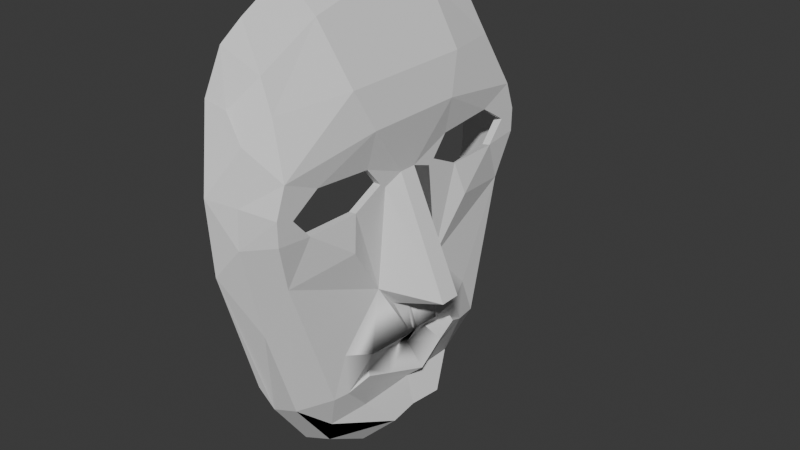 # Source: Mask.blend  (saved by Blender 5.0.119; exported with 4.5.12 LTS)
import bpy
from mathutils import Matrix  # noqa: F401  (used for matrix-valued properties, if any)

bpy.ops.wm.read_factory_settings(use_empty=True)
scene = bpy.context.scene
scene.name = 'Scene'

# ---- collections
col_collection = bpy.data.collections.new('Collection'); scene.collection.children.link(col_collection)

# ---- world
world_world = bpy.data.worlds.new('World'); scene.world = world_world
world_world.use_nodes = True; world_world.node_tree.nodes.clear()
_N = world_world.node_tree.nodes; _L = world_world.node_tree.links
n0 = _N.new('ShaderNodeOutputWorld'); n0.name = 'World Output'; n0.location = (200, 100)
n1 = _N.new('ShaderNodeBackground'); n1.name = 'Background'; n1.location = (-200, 100)
n1.inputs[0].default_value = (0.05088, 0.05088, 0.05088, 1.0)
_L.new(n1.outputs[0], n0.inputs[0])
n0.is_active_output = True
world_world.color = (0.05088, 0.05088, 0.05088)
world_world.sun_shadow_jitter_overblur = 0.0

# ---- meshes
me_plane = bpy.data.meshes.new('Plane')
me_plane.from_pydata([(1.082e-16, 0.1316, -0.5127), (0.33, 0.06939, -0.4283), (1.082e-16, -0.1316, -0.5127), (0.33, -0.06939, -0.4283), (-3.166e-16, 0.05902, 0.3312), (-3.166e-16, -0.05902, 0.3312), (0.0554, 0.3364, 0.6812), (0.0554, -0.3364, 0.6812), (-3.177e-16, 0.4504, 0.93), (-3.177e-16, -0.4504, 0.93), (-0.2308, 0.4764, 1.294), (-0.2308, -0.4764, 1.294), (-0.4069, 0.5308, 1.518), (-0.4069, -0.5308, 1.518), (-0.4069, 0.0, 1.565), (-0.2308, 0.0, 1.414), (-0.4069, 0.8346, 1.343), (-0.4069, -0.8346, 1.343), (-0.2308, 0.8918, 1.08), (-0.2308, -0.8918, 1.08), (-0.1347, 0.9174, 0.8882), (-0.1347, -0.9174, 0.8882), (-4.296e-16, 0.9846, 0.5747), (-4.296e-16, -0.9846, 0.5747), (-3.31e-16, 0.3506, 0.4414), (-3.31e-16, -0.3506, 0.4414), (-4.076e-16, 0.746, 0.4724), (-4.076e-16, -0.746, 0.4724), (-3.405e-16, 0.2411, 0.3111), (-3.405e-16, -0.2411, 0.3111), (-3.372e-16, 0.1993, 0.2823), (-3.372e-16, -0.1993, 0.2823), (-4.48e-16, 1.052, 0.3914), (-4.48e-16, -1.052, 0.3914), (-4.457e-16, 0.9379, 0.3515), (-4.457e-16, -0.9379, 0.3515), (-7.914e-17, 0.2664, -0.3564), (-7.914e-17, -0.2664, -0.3564), (-3.578e-16, 0.4509, 0.2112), (-3.578e-16, -0.4509, 0.2112), (0.04238, 0.509, -0.005239), (0.04238, -0.509, -0.005239), (-0.04332, 0.9554, -0.07196), (-0.04332, -0.9554, -0.07196), (-1.045e-16, 0.8152, 0.2128), (-1.045e-16, -0.8152, 0.2128), (-7.399e-17, 1.049, 0.2363), (-7.399e-17, -1.049, 0.2363), (-2e-16, 0.5668, -0.673), (-2e-16, -0.5668, -0.673), (0.1281, -0.1212, -0.6808), (0.1281, 0.1212, -0.6808), (0.06649, 0.3986, -0.7182), (0.06649, -0.3986, -0.7182), (1.082e-16, 0.0, -0.5127), (0.0775, 0.0, -0.7197), (-2.829e-16, -0.6704, -0.9324), (-2.829e-16, 0.6704, -0.9324), (-2.211e-16, 0.5501, -0.9497), (-2.211e-16, -0.5501, -0.9497), (0.03096, 0.3992, -0.8443), (0.03096, -0.3992, -0.8443), (-1.134e-16, -0.1669, -0.8118), (-1.134e-16, 0.1669, -0.8118), (0.04694, 0.4098, -0.8789), (0.04694, -0.4098, -0.8789), (0.07033, -0.2469, -0.9309), (0.07033, 0.2469, -0.9309), (-2.342e-16, -0.3933, -1.114), (-2.342e-16, 0.3933, -1.114), (-2.223e-16, 0.0, -1.113), (0.1228, 0.0, -0.9987), (-1.156e-16, 0.0, -0.8592), (-0.4069, 0.988, 1.235), (-0.4069, -0.988, 1.235), (-0.339, 1.041, 0.9111), (-0.339, -1.041, 0.9111), (-0.4069, 1.116, 0.9823), (-0.4069, -1.116, 0.9823), (-0.2308, -1.052, 0.7415), (-0.2308, 1.052, 0.7415), (-0.2308, 1.106, 0.413), (-0.2308, -1.106, 0.413), (-0.4069, 1.178, 0.4451), (-0.4069, -1.178, 0.4451), (-0.2308, 1.12, 0.1687), (-0.2308, -1.12, 0.1687), (-0.1233, -0.5759, -1.22), (-0.1233, 0.5759, -1.22), (0.07824, 0.215, -1.307), (0.07824, -0.215, -1.307), (0.05226, 0.0, -1.307), (-0.2308, 0.4862, -1.443), (-0.2308, -0.4862, -1.443), (-0.1654, -0.2443, -1.551), (-0.1654, 0.2443, -1.551), (-0.1543, 0.0, -1.551), (-0.4069, 0.2544, -1.655), (-0.4069, -0.2544, -1.655), (-0.4069, 0.0, -1.678), (-0.4069, 0.5207, -1.494), (-0.4069, -0.5207, -1.494), (-0.2308, 0.7643, -1.07), (-0.2308, -0.7643, -1.07), (-0.4069, 0.7782, -1.129), (-0.4069, -0.7782, -1.129), (-0.2308, -0.9765, -0.4386), (-0.2308, 0.9765, -0.4386), (-0.4069, 1.144, -0.04421), (-0.4069, -1.144, -0.04421), (-0.4069, 0.8887, -0.9055), (-0.4069, -0.8887, -0.9055)], [], [(25, 29, 5), (7, 25, 5), (5, 4, 6, 7), (8, 22, 6), (26, 22, 6), (26, 22, 32), (34, 32, 26), (6, 26, 24), (24, 6, 4), (28, 24, 4), (30, 28, 4), (38, 28, 30), (40, 44, 38), (44, 40, 42), (40, 36, 42), (40, 38, 36), (36, 30, 38), (36, 30, 4, 1), (3, 1, 4, 5), (31, 29, 5), (3, 5, 31, 37), (39, 31, 29), (39, 37, 31), (41, 37, 39), (41, 39, 45), (45, 43, 41), (41, 43, 37), (49, 37, 43), (49, 53, 37), (53, 50, 37), (50, 2, 37), (3, 37, 2), (0, 54, 55, 51), (50, 55, 54, 2), (54, 0, 1, 3, 2), (36, 1, 0), (51, 36, 0), (52, 36, 51), (52, 48, 36), (52, 51, 63, 60), (55, 72, 63, 51), (55, 50, 62, 72), (53, 61, 62, 50), (61, 65, 66, 62), (66, 71, 72, 62), (67, 63, 72, 71), (60, 63, 67, 64), (60, 58, 52), (64, 60, 58), (64, 67, 71, 70, 69, 58), (65, 59, 68, 70, 71, 66), (65, 61, 59), (61, 53, 59), (49, 53, 59, 56), (56, 49, 43), (43, 103, 56), (103, 43, 106), (106, 103, 105), (48, 52, 58, 57), (48, 42, 36), (57, 42, 48), (42, 57, 102), (107, 42, 102), (107, 102, 104), (108, 107, 104, 110), (108, 85, 107), (42, 107, 85, 46), (46, 42, 44), (34, 44, 46, 32), (81, 32, 85), (85, 32, 46), (81, 85, 83), (85, 83, 108), (81, 22, 32), (81, 80, 22), (83, 80, 81), (77, 75, 80, 83), (20, 22, 80), (18, 20, 80), (75, 18, 80), (75, 73, 18), (20, 18, 10), (10, 8, 20), (22, 20, 8), (7, 6, 8, 9), (9, 8, 10, 15, 11), (11, 21, 9), (23, 9, 21), (7, 9, 23), (27, 7, 23), (25, 27, 7), (35, 27, 33), (27, 23, 33), (35, 33, 47, 45), (47, 43, 45), (86, 47, 33), (82, 23, 33), (82, 86, 33), (82, 23, 79), (21, 79, 23), (21, 19, 79), (76, 79, 19), (21, 11, 19), (84, 82, 79), (82, 84, 86), (86, 109, 84), (43, 47, 86, 106), (109, 106, 86), (109, 111, 105, 106), (87, 56, 103), (103, 93, 87), (101, 93, 103, 105), (56, 87, 68, 59), (90, 68, 87), (68, 90, 91, 70), (70, 91, 89, 69), (89, 88, 69), (57, 58, 69, 88), (88, 102, 57), (102, 88, 92), (100, 104, 102, 92), (89, 92, 88), (95, 92, 89), (95, 97, 100, 92), (95, 89, 91, 96), (94, 96, 91, 90), (94, 90, 93), (90, 87, 93), (94, 93, 101, 98), (98, 99, 96, 94), (97, 95, 96, 99), (78, 84, 79, 76), (78, 76, 74), (74, 19, 17), (76, 19, 74), (17, 19, 11), (13, 17, 11), (15, 13, 11), (13, 15, 12, 14), (15, 10, 12), (16, 10, 12), (18, 16, 10), (73, 16, 18), (77, 73, 75)])
_uv = me_plane.uv_layers.new(name='UVMap')
_uv.uv.foreach_set('vector', [0.0, 0.0, 0.0, 0.0, 0.0, 0.0, 0.0, 0.0, 0.0, 0.0, 0.0, 0.0, 0.0, 0.0, 0.0, 0.0, 0.0, 0.0, 0.0, 0.0, 0.0, 0.0, 0.0, 0.0, 0.0, 0.0, 0.0, 0.0, 0.0, 0.0, 0.0, 0.0, 0.0, 0.0, 0.0, 0.0, 0.0, 0.0, 0.0, 0.0, 0.0, 0.0, 0.0, 0.0, 0.0, 0.0, 0.0, 0.0, 0.0, 0.0, 0.0, 0.0, 0.0, 0.0, 0.0, 0.0, 0.0, 0.0, 0.0, 0.0, 0.0, 0.0, 0.0, 0.0, 0.0, 0.0, 0.0, 0.0, 0.0, 0.0, 0.0, 0.0, 0.0, 0.0, 0.0, 0.0, 0.0, 0.0, 0.0, 0.0, 0.0, 0.0, 0.0, 0.0, 0.0, 0.0, 0.0, 0.0, 0.0, 0.0, 0.0, 0.0, 0.0, 0.0, 0.0, 0.0, 0.0, 0.0, 0.0, 0.0, 0.0, 0.0, 0.0, 0.0, 0.0, 0.0, 0.0, 0.0, 0.0, 0.0, 0.0, 0.0, 0.0, 0.0, 0.0, 0.0, 0.0, 0.0, 0.0, 0.0, 0.0, 0.0, 0.0, 0.0, 0.0, 0.0, 0.0, 0.0, 0.0, 0.0, 0.0, 0.0, 0.0, 0.0, 0.0, 0.0, 0.0, 0.0, 0.0, 0.0, 0.0, 0.0, 0.0, 0.0, 0.0, 0.0, 0.0, 0.0, 0.0, 0.0, 0.0, 0.0, 0.0, 0.0, 0.0, 0.0, 0.0, 0.0, 0.0, 0.0, 0.0, 0.0, 0.0, 0.0, 0.0, 0.0, 0.0, 0.0, 0.0, 0.0, 0.0, 0.0, 0.0, 0.0, 0.0, 0.0, 0.0, 0.0, 0.0, 0.0, 0.0, 0.0, 0.0, 0.0, 0.0, 0.0, 0.0, 0.0, 0.0, 0.0, 0.0, 0.0, 0.0, 0.0, 0.0, 0.0, 0.0, 0.0, 0.0, 0.0, 0.0, 0.0, 0.0, 0.0, 0.0, 0.0, 0.0, 0.0, 0.0, 0.0, 0.0, 0.0, 0.0, 0.0, 0.0, 0.0, 0.0, 0.0, 0.0, 0.0, 0.0, 0.0, 0.0, 0.0, 0.0, 0.0, 0.0, 0.0, 0.0, 0.0, 0.0, 0.0, 0.0, 0.0, 0.0, 0.0, 0.0, 0.0, 0.0, 0.0, 0.0, 0.0, 0.0, 0.0, 0.0, 0.0, 0.0, 0.0, 0.0, 0.0, 0.0, 0.0, 0.0, 0.0, 0.0, 0.0, 0.0, 0.0, 0.0, 0.0, 0.0, 0.0, 0.0, 0.0, 0.0, 0.0, 0.0, 0.0, 0.0, 0.0, 0.0, 0.0, 0.0, 0.0, 0.0, 0.0, 0.0, 0.0, 0.0, 0.0, 0.0, 0.0, 0.0, 0.0, 0.0, 0.0, 0.0, 0.0, 0.0, 0.0, 0.0, 0.0, 0.0, 0.0, 0.0, 0.0, 0.0, 0.0, 0.0, 0.0, 0.0, 0.0, 0.0, 0.0, 0.0, 0.0, 0.0, 0.0, 0.0, 0.0, 0.0, 0.0, 0.0, 0.0, 0.0, 0.0, 0.0, 0.0, 0.0, 0.0, 0.0, 0.0, 0.0, 0.0, 0.0, 0.0, 0.0, 0.0, 0.0, 0.0, 0.0, 0.0, 0.0, 0.0, 0.0, 0.0, 0.0, 0.0, 0.0, 0.0, 0.0, 0.0, 0.0, 0.0, 0.0, 0.0, 0.0, 0.0, 0.0, 0.0, 0.0, 0.0, 0.0, 0.0, 0.0, 0.0, 0.0, 0.0, 0.0, 0.0, 0.0, 0.0, 0.0, 0.0, 0.0, 0.0, 0.0, 0.0, 0.0, 0.0, 0.0, 0.0, 0.0, 0.0, 0.0, 0.0, 0.0, 0.0, 0.0, 0.0, 0.0, 0.0, 0.0, 0.0, 0.0, 0.0, 0.0, 0.0, 0.0, 0.0, 0.0, 0.0, 0.0, 0.0, 0.0, 0.0, 0.0, 0.0, 0.0, 0.0, 0.0, 0.0, 0.0, 0.0, 0.0, 0.0, 0.0, 0.0, 0.0, 0.0, 0.0, 0.0, 0.0, 0.0, 0.0, 0.0, 0.0, 0.0, 0.0, 0.0, 0.0, 0.0, 0.0, 0.0, 0.0, 0.0, 0.0, 0.0, 0.0, 0.0, 0.0, 0.0, 0.0, 0.0, 0.0, 0.0, 0.0, 0.0, 0.0, 0.0, 0.0, 0.0, 0.0, 0.0, 0.0, 0.0, 0.0, 0.0, 0.0, 0.0, 0.0, 0.0, 0.0, 0.0, 0.0, 0.0, 0.0, 0.0, 0.0, 0.0, 0.0, 0.0, 0.0, 0.0, 0.0, 0.0, 0.0, 0.0, 0.0, 0.0, 0.0, 0.0, 0.0, 0.0, 0.0, 0.0, 0.0, 0.0, 0.0, 0.0, 0.0, 0.0, 0.0, 0.0, 0.0, 0.0, 0.0, 0.0, 0.0, 0.0, 0.0, 0.0, 0.0, 0.0, 0.0, 0.0, 0.0, 0.0, 0.0, 0.0, 0.0, 0.0, 0.0, 0.0, 0.0, 0.0, 0.0, 0.0, 0.0, 0.0, 0.0, 0.0, 0.0, 0.0, 0.0, 0.0, 0.0, 0.0, 0.0, 0.0, 0.0, 0.0, 0.0, 0.0, 0.0, 0.0, 0.0, 0.0, 0.0, 0.0, 0.0, 0.0, 0.0, 0.0, 0.0, 0.0, 0.0, 0.0, 0.0, 0.0, 0.0, 0.0, 0.0, 0.0, 0.0, 0.0, 0.0, 0.0, 0.0, 0.0, 0.0, 0.0, 0.0, 0.0, 0.0, 0.0, 0.0, 0.0, 0.0, 0.0, 0.0, 0.0, 0.0, 0.0, 0.0, 0.0, 0.0, 0.0, 0.0, 0.0, 0.0, 0.0, 0.0, 0.0, 0.0, 0.0, 0.0, 0.0, 0.0, 0.0, 0.0, 0.0, 0.0, 0.0, 0.0, 0.0, 0.0, 0.0, 0.0, 0.0, 0.0, 0.0, 0.0, 0.0, 0.0, 0.0, 0.0, 0.0, 0.0, 0.0, 0.0, 0.0, 0.0, 0.0, 0.0, 0.0, 0.0, 0.0, 0.0, 0.0, 0.0, 0.0, 0.0, 0.0, 0.0, 0.0, 0.0, 0.0, 0.0, 0.0, 0.0, 0.0, 0.0, 0.0, 0.0, 0.0, 0.0, 0.0, 0.0, 0.0, 0.0, 0.0, 0.0, 0.0, 0.0, 0.0, 0.0, 0.0, 0.0, 0.0, 0.0, 0.0, 0.0, 0.0, 0.0, 0.0, 0.0, 0.0, 0.0, 0.0, 0.0, 0.0, 0.0, 0.0, 0.0, 0.0, 0.0, 0.0, 0.0, 0.0, 0.0, 0.0, 0.0, 0.0, 0.0, 0.0, 0.0, 0.0, 0.0, 0.0, 0.0, 0.0, 0.0, 0.0, 0.0, 0.0, 0.0, 0.0, 0.0, 0.0, 0.0, 0.0, 0.0, 0.0, 0.0, 0.0, 0.0, 0.0, 0.0, 0.0, 0.0, 0.0, 0.0, 0.0, 0.0, 0.0, 0.0, 0.0, 0.0, 0.0, 0.0, 0.0, 0.0, 0.0, 0.0, 0.0, 0.0, 0.0, 0.0, 0.0, 0.0, 0.0, 0.0, 0.0, 0.0, 0.0, 0.0, 0.0, 0.0, 0.0, 0.0, 0.0, 0.0, 0.0, 0.0, 0.0, 0.0, 0.0, 0.0, 0.0, 0.0, 0.0, 0.0, 0.0, 0.0, 0.0, 0.0, 0.0, 0.0, 0.0, 0.0, 0.0, 0.0, 0.0, 0.0, 0.0, 0.0, 0.0, 0.0, 0.0, 0.0, 0.0, 0.0, 0.0, 0.0, 0.0, 0.0, 0.0, 0.0, 0.0, 0.0, 0.0, 0.0, 0.0, 0.0, 0.0, 0.0, 0.0, 0.0, 0.0, 0.0, 0.0, 0.0, 0.0, 0.0, 0.0, 0.0, 0.0, 0.0, 0.0, 0.0, 0.0, 0.0, 0.0, 0.0, 0.0, 0.0, 0.0, 0.0, 0.0, 0.0, 0.0, 0.0, 0.0, 0.0, 0.0, 0.0, 0.0, 0.0, 0.0, 0.0, 0.0, 0.0, 0.0, 0.0, 0.0, 0.0, 0.0, 0.0, 0.0, 0.0, 0.0, 0.0, 0.0, 0.0, 0.0, 0.0, 0.0, 0.0, 0.0, 0.0, 0.0, 0.0, 0.0, 0.0, 0.0, 0.0, 0.0, 0.0, 0.0, 0.0, 0.0, 0.0, 0.0, 0.0, 0.0, 0.0, 0.0, 0.0, 0.0, 0.0, 0.0, 0.0, 0.0, 0.0, 0.0, 0.0, 0.0, 0.0, 0.0, 0.0, 0.0, 0.0, 0.0, 0.0, 0.0, 0.0, 0.0, 0.0, 0.0, 0.0, 0.0, 0.0, 0.0, 0.0, 0.0, 0.0, 0.0, 0.0, 0.0, 0.0, 0.0, 0.0, 0.0, 0.0, 0.0, 0.0, 0.0, 0.0, 0.0, 0.0, 0.0, 0.0, 0.0, 0.0, 0.0, 0.0, 0.0, 0.0, 0.0, 0.0, 0.0, 0.0, 0.0, 0.0, 0.0, 0.0, 0.0, 0.0, 0.0, 0.0, 0.0, 0.0, 0.0, 0.0, 0.0, 0.0, 0.0, 0.0, 0.0, 0.0, 0.0, 0.0, 0.0, 0.0, 0.0, 0.0, 0.0, 0.0, 0.0, 0.0, 0.0, 0.0, 0.0, 0.0, 0.0, 0.0, 0.0, 0.0, 0.0, 0.0, 0.0, 0.0, 0.0, 0.0, 0.0, 0.0, 0.0, 0.0, 0.0, 0.0, 0.0, 0.0, 0.0, 0.0, 0.0, 0.0, 0.0, 0.0, 0.0, 0.0, 0.0, 0.0, 0.0, 0.0, 0.0, 0.0, 0.0, 0.0, 0.0])
me_plane.use_mirror_y = True
me_plane.update()
me_plane.normals_split_custom_set([tuple(v) for v in zip(*[iter([1.0, -1.127e-16, -1.676e-16, 1.0, -1.127e-16, -1.676e-16, 1.0, -1.127e-16, -1.676e-16, 0.972, -0.08298, -0.2196, 0.972, -0.08298, -0.2196, 0.972, -0.08298, -0.2196, 0.9877, 0.0, -0.1564, 0.9877, 0.0, -0.1564, 0.9877, 0.0, -0.1564, 0.9877, 0.0, -0.1564, -0.9796, -0.1112, -0.1671, -0.9796, -0.1112, -0.1671, -0.9796, -0.1112, -0.1671, 0.9879, 0.06105, -0.1424, 0.9879, 0.06105, -0.1424, 0.9879, 0.06105, -0.1424, -1.0, -1.168e-16, 5.722e-17, -1.0, -1.168e-16, 5.722e-17, -1.0, -1.168e-16, 5.722e-17, 1.0, 8.383e-17, -1.815e-16, 1.0, 8.383e-17, -1.815e-16, 1.0, 8.383e-17, -1.815e-16, -0.9744, -0.01758, 0.2241, -0.9744, -0.01758, 0.2241, -0.9744, -0.01758, 0.2241, 0.972, 0.08298, -0.2196, 0.972, 0.08298, -0.2196, 0.972, 0.08298, -0.2196, 1.0, 1.127e-16, -1.676e-16, 1.0, 1.127e-16, -1.676e-16, 1.0, 1.127e-16, -1.676e-16, 1.0, 1.24e-16, -6.497e-17, 1.0, 1.24e-16, -6.497e-17, 1.0, 1.24e-16, -6.497e-17, 1.0, 8.123e-17, -2.971e-18, 1.0, 8.123e-17, -2.971e-18, 1.0, 8.123e-17, -2.971e-18, 0.9814, -0.0008901, 0.192, 0.9814, -0.0008901, 0.192, 0.9814, -0.0008901, 0.192, 0.9819, 0.1794, -0.06101, 0.9819, 0.1794, -0.06101, 0.9819, 0.1794, -0.06101, 0.9633, 0.1519, -0.2212, 0.9633, 0.1519, -0.2212, 0.9633, 0.1519, -0.2212, 0.9447, -0.3117, 0.1014, 0.9447, -0.3117, 0.1014, 0.9447, -0.3117, 0.1014, -1.0, -2.023e-16, -4.252e-16, -1.0, -2.023e-16, -4.252e-16, -1.0, -2.023e-16, -4.252e-16, 0.7067, 0.6774, 0.2043, 0.7067, 0.6774, 0.2043, 0.7067, 0.6774, 0.2043, 0.7067, 0.6774, 0.2043, 0.9172, 0.0, 0.3984, 0.9172, 0.0, 0.3984, 0.9172, 0.0, 0.3984, 0.9172, 0.0, 0.3984, -1.0, 1.24e-16, 6.497e-17, -1.0, 1.24e-16, 6.497e-17, -1.0, 1.24e-16, 6.497e-17, 0.7067, -0.6774, 0.2043, 0.7067, -0.6774, 0.2043, 0.7067, -0.6774, 0.2043, 0.7067, -0.6774, 0.2043, 1.0, -8.123e-17, -2.971e-18, 1.0, -8.123e-17, -2.971e-18, 1.0, -8.123e-17, -2.971e-18, 1.0, -2.023e-16, 4.252e-16, 1.0, -2.023e-16, 4.252e-16, 1.0, -2.023e-16, 4.252e-16, 0.9447, 0.3117, 0.1014, 0.9447, 0.3117, 0.1014, 0.9447, 0.3117, 0.1014, 0.9814, 0.0008901, 0.192, 0.9814, 0.0008901, 0.192, 0.9814, 0.0008901, 0.192, 0.9819, -0.1794, -0.06101, 0.9819, -0.1794, -0.06101, 0.9819, -0.1794, -0.06101, 0.9633, -0.1519, -0.2212, 0.9633, -0.1519, -0.2212, 0.9633, -0.1519, -0.2212, 0.9981, -0.04508, 0.04278, 0.9981, -0.04508, 0.04278, 0.9981, -0.04508, 0.04278, 0.9173, -0.2889, 0.2741, -0.8415, -0.02348, 0.5397, 0.9173, -0.2889, 0.2741, -0.8415, -0.02345, 0.5397, -0.8415, -0.02343, 0.5397, 0.9345, -0.2428, 0.2605, -0.8415, -0.02341, 0.5397, 0.6228, 0.5924, 0.5111, 0.6228, 0.5924, 0.5111, 0.2959, -0.7232, -0.624, 0.2959, -0.7232, -0.624, 0.2959, -0.7232, -0.624, 0.848, -0.2423, 0.4715, 0.848, -0.2423, 0.4715, -0.7987, -0.03931, 0.6004, -0.8415, 0.0235, 0.5398, -0.8415, -0.02355, 0.5398, 0.7988, 0.03967, -0.6003, 0.848, 0.2423, 0.4715, 0.848, 0.2423, 0.4715, 0.2477, 0.0, -0.9688, 0.2477, 0.0, -0.9688, 0.2477, 0.0, -0.9688, 0.2477, 0.0, -0.9688, 0.2477, 0.0, -0.9688, 0.2959, 0.7232, -0.624, 0.2959, 0.7232, -0.624, 0.2959, 0.7232, -0.624, -0.8415, 0.02343, 0.5397, 0.6228, -0.5924, 0.5111, 0.6228, -0.5924, 0.5111, 0.8415, -0.02344, -0.5398, 0.9345, 0.2428, 0.2605, 0.8414, -0.02347, -0.5398, 0.8415, -0.02344, -0.5398, 0.9173, 0.2889, 0.2741, 0.9173, 0.2889, 0.2741, 0.8415, -0.02341, -0.5397, 0.8415, -0.02341, -0.5397, 0.8415, -0.02341, -0.5397, 0.8415, -0.02341, -0.5397, 0.7987, 0.03942, -0.6004, 0.7987, 0.03942, -0.6004, 0.8415, -0.02339, -0.5398, 0.8415, -0.02341, -0.5397, -0.7987, -0.03935, 0.6004, 0.8414, 0.02331, -0.5398, 0.8415, 0.02337, -0.5398, -0.7987, -0.03932, 0.6004, 0.8415, 0.02341, -0.5397, 0.8415, 0.02341, -0.5397, 0.8415, 0.02341, -0.5397, 0.8415, 0.02341, -0.5397, 0.8415, 0.02317, -0.5397, 0.8811, 0.04013, 0.4713, 0.8811, 0.04013, 0.4713, 0.8415, 0.02339, -0.5397, 0.8086, 0.06033, 0.5853, 0.8086, 0.06033, 0.5853, -0.7987, -0.03951, 0.6004, 0.8416, 0.02342, -0.5395, 0.8086, -0.06033, 0.5853, 0.8415, -0.02343, -0.5397, 0.7988, 0.03941, -0.6004, 0.8086, -0.06033, 0.5853, -0.03306, -0.4272, 0.9036, 2.042e-05, -0.2014, 0.9795, -0.07279, -0.2557, 0.964, -0.04829, -0.422, 0.9053, 0.8415, -0.02339, -0.5397, 0.9625, 0.008172, -0.2711, 0.8415, -0.02342, -0.5397, -0.7252, -0.488, -0.4857, -0.8415, 0.02334, 0.5397, -0.7252, -0.488, -0.4857, 0.908, 0.1583, -0.3879, 0.908, 0.1583, -0.3879, 0.908, 0.1583, -0.3879, 0.908, 0.1583, -0.3879, 0.908, 0.1583, -0.3879, 0.908, 0.1583, -0.3879, 0.908, -0.1583, -0.3879, 0.908, -0.1583, -0.3879, 0.908, -0.1583, -0.3879, 0.908, -0.1583, -0.3879, 0.908, -0.1583, -0.3879, 0.908, -0.1583, -0.3879, 0.7252, -0.488, 0.4857, -0.8415, -0.02339, 0.5398, 0.7252, -0.488, 0.4857, 0.8417, 0.02336, -0.5395, 0.8416, 0.02341, -0.5396, 0.9625, -0.008172, -0.2711, -0.9737, 0.2273, 0.01379, -0.8414, -0.02343, 0.5399, -0.9737, 0.2273, 0.01379, -0.9737, 0.2273, 0.01379, 0.9973, -0.06873, 0.02744, 0.9973, -0.06873, 0.02744, 0.9973, -0.06873, 0.02744, 0.4895, -0.8348, -0.2519, 0.4895, -0.8348, -0.2519, 0.4895, -0.8348, -0.2519, 0.5896, -0.7655, -0.2574, 0.5896, -0.7655, -0.2574, 0.5896, -0.7655, -0.2574, -0.1792, 0.9325, 0.3136, -0.1792, 0.9325, 0.3136, -0.1792, 0.9325, 0.3136, 0.9737, 0.2273, -0.01379, 0.8415, -0.0234, -0.5398, 0.9737, 0.2273, -0.01379, 0.9737, 0.2273, -0.01379, 0.9981, 0.04508, 0.04278, 0.9981, 0.04508, 0.04278, 0.9981, 0.04508, 0.04278, 0.9973, 0.06873, 0.02744, 0.9973, 0.06873, 0.02744, 0.9973, 0.06873, 0.02744, 0.4895, 0.8348, -0.2519, 0.4895, 0.8348, -0.2519, 0.4895, 0.8348, -0.2519, 0.5896, 0.7655, -0.2574, 0.5896, 0.7655, -0.2574, 0.5896, 0.7655, -0.2574, 0.1792, 0.9325, -0.3136, 0.1792, 0.9325, -0.3136, 0.1792, 0.9325, -0.3136, 0.3512, 0.8872, -0.2994, 0.3512, 0.8872, -0.2994, 0.3512, 0.8872, -0.2994, 0.3512, 0.8872, -0.2994, 0.3803, 0.9, -0.213, 0.3803, 0.9, -0.213, 0.3803, 0.9, -0.213, 0.4446, 0.8618, -0.2441, 0.4446, 0.8618, -0.2441, 0.4446, 0.8618, -0.2441, 0.4446, 0.8618, -0.2441, -0.9896, -0.01444, 0.1434, -0.9896, -0.01444, 0.1434, -0.9896, -0.01444, 0.1434, 1.0, -5.695e-16, 2.68e-15, 1.0, -5.695e-16, 2.68e-15, 1.0, -5.695e-16, 2.68e-15, 1.0, -5.695e-16, 2.68e-15, 0.2342, 0.9706, 0.055, 0.2342, 0.9706, 0.055, 0.2342, 0.9706, 0.055, 0.3021, 0.9531, -0.02073, 0.3021, 0.9531, -0.02073, 0.3021, 0.9531, -0.02073, 0.3823, 0.9226, 0.05228, 0.3823, 0.9226, 0.05228, 0.3823, 0.9226, 0.05228, -0.2132, -0.9748, 0.06632, -0.2132, -0.9748, 0.06632, -0.2132, -0.9748, 0.06632, 0.2461, 0.9098, 0.3342, 0.2461, 0.9098, 0.3342, 0.2461, 0.9098, 0.3342, 0.3759, 0.9141, 0.1521, 0.3759, 0.9141, 0.1521, 0.3759, 0.9141, 0.1521, 0.3938, 0.9067, 0.1509, 0.3938, 0.9067, 0.1509, 0.3938, 0.9067, 0.1509, 0.5294, 0.8319, 0.1667, 0.5294, 0.8319, 0.1667, 0.5294, 0.8319, 0.1667, 0.5294, 0.8319, 0.1667, 0.5019, 0.776, 0.3821, 0.5019, 0.776, 0.3821, 0.5019, 0.776, 0.3821, 0.5216, 0.7712, 0.3648, 0.5216, 0.7712, 0.3648, 0.5216, 0.7712, 0.3648, 0.5016, 0.782, 0.3699, 0.5016, 0.782, 0.3699, 0.5016, 0.782, 0.3699, 0.6255, 0.7385, 0.2519, 0.6255, 0.7385, 0.2519, 0.6255, 0.7385, 0.2519, 0.855, 0.2381, 0.4608, 0.855, 0.2381, 0.4608, 0.855, 0.2381, 0.4608, 0.8196, 0.2811, 0.4992, 0.8196, 0.2811, 0.4992, 0.8196, 0.2811, 0.4992, 0.8568, 0.2856, 0.4294, 0.8568, 0.2856, 0.4294, 0.8568, 0.2856, 0.4294, 0.9761, 0.0, 0.2173, 0.9761, 0.0, 0.2173, 0.9761, 0.0, 0.2173, 0.9761, 0.0, 0.2173, 0.8791, 0.0, 0.4765, 0.8791, 0.0, 0.4765, 0.8791, 0.0, 0.4765, 0.8791, 0.0, 0.4765, 0.8791, 0.0, 0.4765, 0.8196, -0.2811, 0.4992, 0.8196, -0.2811, 0.4992, 0.8196, -0.2811, 0.4992, 0.8568, -0.2856, 0.4294, 0.8568, -0.2856, 0.4294, 0.8568, -0.2856, 0.4294, 0.9796, -0.1112, 0.1671, 0.9796, -0.1112, 0.1671, 0.9796, -0.1112, 0.1671, 0.9879, -0.06105, -0.1424, 0.9879, -0.06105, -0.1424, 0.9879, -0.06105, -0.1424, -0.9744, 0.01758, 0.2241, -0.9744, 0.01758, 0.2241, -0.9744, 0.01758, 0.2241, 1.0, -8.383e-17, -1.815e-16, 1.0, -8.383e-17, -1.815e-16, 1.0, -8.383e-17, -1.815e-16, 1.0, -1.168e-16, -5.722e-17, 1.0, -1.168e-16, -5.722e-17, 1.0, -1.168e-16, -5.722e-17, 1.0, 5.695e-16, 2.68e-15, 1.0, 5.695e-16, 2.68e-15, 1.0, 5.695e-16, 2.68e-15, 1.0, 5.695e-16, 2.68e-15, 0.9896, -0.01444, -0.1434, 0.9896, -0.01444, -0.1434, 0.9896, -0.01444, -0.1434, 0.3021, -0.9531, -0.02073, 0.3021, -0.9531, -0.02073, 0.3021, -0.9531, -0.02073, -0.2461, 0.9098, -0.3342, -0.2461, 0.9098, -0.3342, -0.2461, 0.9098, -0.3342, 0.2342, -0.9706, 0.055, 0.2342, -0.9706, 0.055, 0.2342, -0.9706, 0.055, 0.3759, -0.9141, 0.1521, 0.3759, -0.9141, 0.1521, 0.3759, -0.9141, 0.1521, 0.5019, -0.776, 0.3821, 0.5019, -0.776, 0.3821, 0.5019, -0.776, 0.3821, 0.5216, -0.7712, 0.3648, 0.5216, -0.7712, 0.3648, 0.5216, -0.7712, 0.3648, 0.5016, -0.782, 0.3699, 0.5016, -0.782, 0.3699, 0.5016, -0.782, 0.3699, 0.855, -0.2381, 0.4608, 0.855, -0.2381, 0.4608, 0.855, -0.2381, 0.4608, 0.3938, -0.9067, 0.1509, 0.3938, -0.9067, 0.1509, 0.3938, -0.9067, 0.1509, 0.3823, -0.9226, 0.05228, 0.3823, -0.9226, 0.05228, 0.3823, -0.9226, 0.05228, -0.2132, 0.9748, 0.06632, -0.2132, 0.9748, 0.06632, -0.2132, 0.9748, 0.06632, 0.4446, -0.8618, -0.2441, 0.4446, -0.8618, -0.2441, 0.4446, -0.8618, -0.2441, 0.4446, -0.8618, -0.2441, 0.3803, -0.9, -0.213, 0.3803, -0.9, -0.213, 0.3803, -0.9, -0.213, 0.3512, -0.8872, -0.2994, 0.3512, -0.8872, -0.2994, 0.3512, -0.8872, -0.2994, 0.3512, -0.8872, -0.2994, 0.5565, -0.6888, -0.4646, 0.5565, -0.6888, -0.4646, 0.5565, -0.6888, -0.4646, -0.4936, 0.6972, 0.52, -0.4936, 0.6972, 0.5199, -0.4936, 0.6972, 0.5199, 0.2841, -0.7757, -0.5635, 0.2836, -0.7756, -0.564, 0.2842, -0.7757, -0.5635, 0.2836, -0.7755, -0.5641, 0.8897, -0.2502, -0.3818, 0.8897, -0.2502, -0.3818, 0.8897, -0.2502, -0.3818, 0.8897, -0.2502, -0.3818, 0.8539, -0.5061, -0.1213, 0.8539, -0.5061, -0.1213, 0.8539, -0.5061, -0.1213, 0.9411, 0.03974, 0.3357, 0.9411, 0.03974, 0.3357, 0.9411, 0.03974, 0.3357, 0.9411, 0.03974, 0.3357, 0.9411, -0.03974, 0.3357, 0.9411, -0.03974, 0.3357, 0.9411, -0.03974, 0.3357, 0.9411, -0.03974, 0.3357, 0.8539, 0.5061, -0.1213, 0.8539, 0.5061, -0.1213, 0.8539, 0.5061, -0.1213, 0.8897, 0.2502, -0.3818, 0.8897, 0.2502, -0.3818, 0.8897, 0.2502, -0.3818, 0.8897, 0.2502, -0.3818, 0.5565, 0.6888, -0.4646, 0.5565, 0.6888, -0.4646, 0.5565, 0.6888, -0.4646, 0.4936, 0.6971, -0.5199, 0.4936, 0.6971, -0.5199, 0.4936, 0.6971, -0.5199, 0.2835, 0.7759, -0.5635, 0.2835, 0.7759, -0.5635, 0.2835, 0.7759, -0.5635, 0.2835, 0.7759, -0.5635, 0.6781, 0.5069, -0.5323, 0.6781, 0.5069, -0.5323, 0.6781, 0.5069, -0.5323, 0.6586, 0.449, -0.6038, 0.6586, 0.449, -0.6038, 0.6586, 0.449, -0.6038, 0.3501, 0.4738, -0.808, 0.3501, 0.4738, -0.808, 0.3501, 0.4738, -0.808, 0.3501, 0.4738, -0.808, 0.7341, -0.02372, -0.6787, 0.7341, -0.02372, -0.6787, 0.7341, -0.02372, -0.6787, 0.7341, -0.02372, -0.6787, 0.7341, 0.02372, -0.6787, 0.7341, 0.02372, -0.6787, 0.7341, 0.02372, -0.6787, 0.7341, 0.02372, -0.6787, 0.6586, -0.449, -0.6038, 0.6586, -0.449, -0.6038, 0.6586, -0.449, -0.6038, -0.6781, 0.5069, 0.5322, -0.678, 0.5069, 0.5323, -0.6781, 0.5068, 0.5323, 0.3501, -0.4738, -0.808, 0.3501, -0.4738, -0.808, 0.3501, -0.4738, -0.808, 0.3501, -0.4738, -0.808, 0.4234, -0.05177, -0.9045, 0.4234, -0.05177, -0.9045, 0.4234, -0.05177, -0.9045, 0.4234, -0.05177, -0.9045, 0.4234, 0.05177, -0.9045, 0.4234, 0.05177, -0.9045, 0.4234, 0.05177, -0.9045, 0.4234, 0.05177, -0.9045, 0.5294, -0.8319, 0.1667, 0.5294, -0.8319, 0.1667, 0.5294, -0.8319, 0.1667, 0.5294, -0.8319, 0.1667, 0.8238, -0.506, 0.2555, 0.8238, -0.506, 0.2555, 0.8238, -0.506, 0.2555, 0.7191, -0.4008, 0.5676, 0.7191, -0.4008, 0.5676, 0.7191, -0.4008, 0.5676, 0.6255, -0.7385, 0.2519, 0.6255, -0.7385, 0.2519, 0.6255, -0.7385, 0.2519, 0.763, -0.2967, 0.5743, 0.763, -0.2967, 0.5743, 0.763, -0.2967, 0.5743, 0.782, -0.3107, 0.5404, 0.782, -0.3107, 0.5404, 0.782, -0.3107, 0.5404, 0.7941, -0.1479, 0.5895, 0.7941, -0.1479, 0.5895, 0.7941, -0.1479, 0.5895, 0.6501, 1.514e-08, 0.7598, 0.6501, 1.514e-08, 0.7598, 0.6501, 1.514e-08, 0.7598, 0.6501, 1.514e-08, 0.7598, 0.7941, 0.1479, 0.5895, 0.7941, 0.1479, 0.5895, 0.7941, 0.1479, 0.5895, -0.782, -0.3107, -0.5404, -0.782, -0.3107, -0.5404, -0.782, -0.3107, -0.5404, 0.763, 0.2967, 0.5743, 0.763, 0.2967, 0.5743, 0.763, 0.2967, 0.5743, 0.7191, 0.4008, 0.5676, 0.7191, 0.4008, 0.5676, 0.7191, 0.4008, 0.5676, 0.8238, 0.506, 0.2555, 0.8238, 0.506, 0.2555, 0.8238, 0.506, 0.2555])] * 3)])

# ---- objects
ob_plane = bpy.data.objects.new('Plane', me_plane)
ob_empty = bpy.data.objects.new('Empty', None)

# ---- transforms, parenting, visibility, modifiers, constraints
ob_plane.location = (0.0, 0.0, 0.0)
ob_plane.use_mesh_mirror_y = True
_m = ob_plane.modifiers.new('Solidify', 'SOLIDIFY')
_m.thickness = 0.05
ob_empty.location = (-2.0, 0.04666, -0.005184)
ob_empty.rotation_euler = (1.556, -0.002962, 1.571)
ob_empty.empty_display_type = 'IMAGE'
ob_empty.empty_display_size = 5.0

# ---- collection membership
col_collection.objects.link(ob_plane)
col_collection.objects.link(ob_empty)

# ---- scene / render settings (as saved in the file)
scene.frame_start = 1; scene.frame_end = 250; scene.frame_set(1)
scene.render.engine = 'BLENDER_EEVEE_NEXT'
scene.render.bake_bias = 0.0
scene.render.bake_samples = 0
scene.cycles.sampling_pattern = 'TABULATED_SOBOL'
scene.eevee.use_volume_custom_range = False
bpy.context.view_layer.update()

# ---- added for rendering (the .blend has no active camera and no usable light): camera, sun
cam_auto = bpy.data.cameras.new('AutoCamera')
cam_auto.lens = 50.0
cam_auto.sensor_width = 36.0
cam_auto.clip_end = 1000.0
ob_auto_camera = bpy.data.objects.new('AutoCamera', cam_auto)
scene.collection.objects.link(ob_auto_camera)
ob_auto_camera.location = (3.71899, -4.53222, 2.96472)
ob_auto_camera.rotation_euler = (1.09748, -7.21219e-08, 0.694738)
scene.camera = ob_auto_camera
light_auto_sun = bpy.data.lights.new('AutoSun', 'SUN')
light_auto_sun.energy = 3.0
light_auto_sun.angle = 0.0523599
ob_auto_sun = bpy.data.objects.new('AutoSun', light_auto_sun)
scene.collection.objects.link(ob_auto_sun)
ob_auto_sun.rotation_euler = (0.872665, 0.174533, 0.523599)
bpy.context.view_layer.update()
